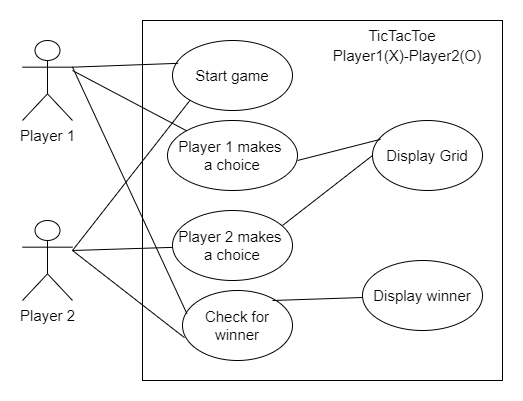

The diagram above was exported from draw.io. Its source (the exported page's mxGraphModel, read from the mxfile embedded in the PNG):
<mxGraphModel dx="1038" dy="528" grid="1" gridSize="10" guides="1" tooltips="1" connect="1" arrows="1" fold="1" page="1" pageScale="1" pageWidth="850" pageHeight="1100" math="0" shadow="0">
  <root>
    <mxCell id="0" />
    <mxCell id="1" parent="0" />
    <mxCell id="JJbxO_H3WSCfyx8QvHPD-1" value="&lt;font style=&quot;font-size: 15px&quot;&gt;Player 1&lt;/font&gt;" style="shape=umlActor;verticalLabelPosition=bottom;verticalAlign=top;html=1;outlineConnect=0;" vertex="1" parent="1">
      <mxGeometry x="120" y="100" width="50" height="80" as="geometry" />
    </mxCell>
    <mxCell id="JJbxO_H3WSCfyx8QvHPD-2" value="&lt;font style=&quot;font-size: 15px&quot;&gt;Player 2&lt;/font&gt;" style="shape=umlActor;verticalLabelPosition=bottom;verticalAlign=top;html=1;outlineConnect=0;" vertex="1" parent="1">
      <mxGeometry x="120" y="280" width="50" height="80" as="geometry" />
    </mxCell>
    <mxCell id="JJbxO_H3WSCfyx8QvHPD-3" value="&lt;span style=&quot;color: rgba(0 , 0 , 0 , 0) ; font-family: monospace ; font-size: 0px&quot;&gt;%3CmxGraphModel%3E%3Croot%3E%3CmxCell%20id%3D%220%22%2F%3E%3CmxCell%20id%3D%221%22%20parent%3D%220%22%2F%3E%3CmxCell%20id%3D%222%22%20value%3D%22%22%20style%3D%22ellipse%3BwhiteSpace%3Dwrap%3Bhtml%3D1%3BfontSize%3D15%3B%22%20vertex%3D%221%22%20parent%3D%221%22%3E%3CmxGeometry%20x%3D%22280%22%20y%3D%22100%22%20width%3D%22110%22%20height%3D%2270%22%20as%3D%22geometry%22%2F%3E%3C%2FmxCell%3E%3C%2Froot%3E%3C%2FmxGraphModel%3E&lt;/span&gt;" style="rounded=0;whiteSpace=wrap;html=1;fontSize=15;" vertex="1" parent="1">
      <mxGeometry x="240" y="80" width="360" height="360" as="geometry" />
    </mxCell>
    <mxCell id="JJbxO_H3WSCfyx8QvHPD-4" value="Start game" style="ellipse;whiteSpace=wrap;html=1;fontSize=15;" vertex="1" parent="1">
      <mxGeometry x="270" y="100" width="120" height="70" as="geometry" />
    </mxCell>
    <mxCell id="JJbxO_H3WSCfyx8QvHPD-5" value="Player 1 makes&amp;nbsp;&lt;br&gt;a choice" style="ellipse;whiteSpace=wrap;html=1;fontSize=15;" vertex="1" parent="1">
      <mxGeometry x="265" y="180" width="130" height="70" as="geometry" />
    </mxCell>
    <mxCell id="JJbxO_H3WSCfyx8QvHPD-6" value="Player 2 makes &lt;br&gt;a choice" style="ellipse;whiteSpace=wrap;html=1;fontSize=15;" vertex="1" parent="1">
      <mxGeometry x="270" y="270" width="120" height="70" as="geometry" />
    </mxCell>
    <mxCell id="JJbxO_H3WSCfyx8QvHPD-7" value="Check for winner" style="ellipse;whiteSpace=wrap;html=1;fontSize=15;" vertex="1" parent="1">
      <mxGeometry x="280" y="350" width="110" height="70" as="geometry" />
    </mxCell>
    <mxCell id="JJbxO_H3WSCfyx8QvHPD-8" value="Display Grid" style="ellipse;whiteSpace=wrap;html=1;fontSize=15;" vertex="1" parent="1">
      <mxGeometry x="470" y="180" width="110" height="70" as="geometry" />
    </mxCell>
    <mxCell id="JJbxO_H3WSCfyx8QvHPD-9" value="Display winner" style="ellipse;whiteSpace=wrap;html=1;fontSize=15;" vertex="1" parent="1">
      <mxGeometry x="460" y="320" width="120" height="70" as="geometry" />
    </mxCell>
    <mxCell id="JJbxO_H3WSCfyx8QvHPD-11" value="" style="endArrow=none;html=1;rounded=0;fontSize=15;entryX=0.047;entryY=0.326;entryDx=0;entryDy=0;entryPerimeter=0;exitX=1;exitY=0.3333333333333333;exitDx=0;exitDy=0;exitPerimeter=0;" edge="1" parent="1" source="JJbxO_H3WSCfyx8QvHPD-1" target="JJbxO_H3WSCfyx8QvHPD-4">
      <mxGeometry width="50" height="50" relative="1" as="geometry">
        <mxPoint x="170" y="130" as="sourcePoint" />
        <mxPoint x="220" y="80" as="targetPoint" />
      </mxGeometry>
    </mxCell>
    <mxCell id="JJbxO_H3WSCfyx8QvHPD-12" value="" style="endArrow=none;html=1;rounded=0;fontSize=15;entryX=0;entryY=0;entryDx=0;entryDy=0;" edge="1" parent="1" target="JJbxO_H3WSCfyx8QvHPD-5">
      <mxGeometry width="50" height="50" relative="1" as="geometry">
        <mxPoint x="170" y="130" as="sourcePoint" />
        <mxPoint x="220" y="80" as="targetPoint" />
      </mxGeometry>
    </mxCell>
    <mxCell id="JJbxO_H3WSCfyx8QvHPD-14" value="" style="endArrow=none;html=1;rounded=0;fontSize=15;exitX=0.04;exitY=0.331;exitDx=0;exitDy=0;exitPerimeter=0;entryX=1;entryY=0.3333333333333333;entryDx=0;entryDy=0;entryPerimeter=0;" edge="1" parent="1" source="JJbxO_H3WSCfyx8QvHPD-7" target="JJbxO_H3WSCfyx8QvHPD-1">
      <mxGeometry width="50" height="50" relative="1" as="geometry">
        <mxPoint x="120" y="180" as="sourcePoint" />
        <mxPoint x="180" y="170" as="targetPoint" />
      </mxGeometry>
    </mxCell>
    <mxCell id="JJbxO_H3WSCfyx8QvHPD-15" value="" style="endArrow=none;html=1;rounded=0;fontSize=15;entryX=0;entryY=1;entryDx=0;entryDy=0;" edge="1" parent="1" target="JJbxO_H3WSCfyx8QvHPD-4">
      <mxGeometry width="50" height="50" relative="1" as="geometry">
        <mxPoint x="170" y="310" as="sourcePoint" />
        <mxPoint x="220" y="260" as="targetPoint" />
      </mxGeometry>
    </mxCell>
    <mxCell id="JJbxO_H3WSCfyx8QvHPD-16" value="" style="endArrow=none;html=1;rounded=0;fontSize=15;" edge="1" parent="1" target="JJbxO_H3WSCfyx8QvHPD-6">
      <mxGeometry width="50" height="50" relative="1" as="geometry">
        <mxPoint x="170" y="310" as="sourcePoint" />
        <mxPoint x="220" y="260" as="targetPoint" />
        <Array as="points">
          <mxPoint x="170" y="310" />
        </Array>
      </mxGeometry>
    </mxCell>
    <mxCell id="JJbxO_H3WSCfyx8QvHPD-17" value="" style="endArrow=none;html=1;rounded=0;fontSize=15;entryX=0.018;entryY=0.674;entryDx=0;entryDy=0;entryPerimeter=0;" edge="1" parent="1" target="JJbxO_H3WSCfyx8QvHPD-7">
      <mxGeometry width="50" height="50" relative="1" as="geometry">
        <mxPoint x="170" y="310" as="sourcePoint" />
        <mxPoint x="220" y="260" as="targetPoint" />
      </mxGeometry>
    </mxCell>
    <mxCell id="JJbxO_H3WSCfyx8QvHPD-18" value="" style="endArrow=none;html=1;rounded=0;fontSize=15;entryX=0.073;entryY=0.269;entryDx=0;entryDy=0;entryPerimeter=0;" edge="1" parent="1" target="JJbxO_H3WSCfyx8QvHPD-8">
      <mxGeometry width="50" height="50" relative="1" as="geometry">
        <mxPoint x="395" y="220" as="sourcePoint" />
        <mxPoint x="445" y="170" as="targetPoint" />
      </mxGeometry>
    </mxCell>
    <mxCell id="JJbxO_H3WSCfyx8QvHPD-21" value="" style="endArrow=none;html=1;rounded=0;fontSize=15;entryX=0;entryY=0.5;entryDx=0;entryDy=0;" edge="1" parent="1" target="JJbxO_H3WSCfyx8QvHPD-8">
      <mxGeometry width="50" height="50" relative="1" as="geometry">
        <mxPoint x="380" y="285" as="sourcePoint" />
        <mxPoint x="430" y="235" as="targetPoint" />
      </mxGeometry>
    </mxCell>
    <mxCell id="JJbxO_H3WSCfyx8QvHPD-22" value="" style="endArrow=none;html=1;rounded=0;fontSize=15;" edge="1" parent="1" target="JJbxO_H3WSCfyx8QvHPD-9">
      <mxGeometry width="50" height="50" relative="1" as="geometry">
        <mxPoint x="370" y="360" as="sourcePoint" />
        <mxPoint x="420" y="310" as="targetPoint" />
      </mxGeometry>
    </mxCell>
    <mxCell id="JJbxO_H3WSCfyx8QvHPD-23" value="TicTacToe" style="text;html=1;strokeColor=none;fillColor=none;align=center;verticalAlign=middle;whiteSpace=wrap;rounded=0;fontSize=15;" vertex="1" parent="1">
      <mxGeometry x="470" y="80" width="60" height="30" as="geometry" />
    </mxCell>
    <mxCell id="JJbxO_H3WSCfyx8QvHPD-24" value="Player1(X)-Player2(O)" style="text;html=1;strokeColor=none;fillColor=none;align=center;verticalAlign=middle;whiteSpace=wrap;rounded=0;fontSize=15;" vertex="1" parent="1">
      <mxGeometry x="420" y="100" width="170" height="30" as="geometry" />
    </mxCell>
  </root>
</mxGraphModel>